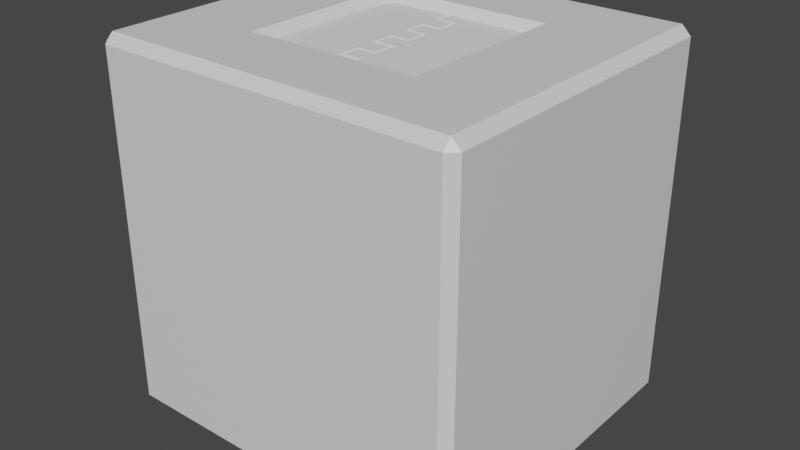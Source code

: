 # Source: Armored_Room.blend  (saved by Blender 2.82.7; exported with 4.5.12 LTS)
import bpy
from mathutils import Matrix  # noqa: F401  (used for matrix-valued properties, if any)

bpy.ops.wm.read_factory_settings(use_empty=True)
scene = bpy.context.scene
scene.name = 'Scene'

# ---- collections
col_collection = bpy.data.collections.new('Collection'); scene.collection.children.link(col_collection)

# ---- materials (node trees are filled in below, after node groups)
mat_outside = bpy.data.materials.new('Outside')
mat_outside.alpha_threshold = 0.0
mat_outside.use_transparent_shadow = False
mat_outside.line_color = (0.0, 0.0, 0.0, 1.0)
mat_inside = bpy.data.materials.new('Inside')
mat_inside.use_transparent_shadow = False

# ---- material node trees
mat_outside.use_nodes = True; mat_outside.node_tree.nodes.clear()
_N = mat_outside.node_tree.nodes; _L = mat_outside.node_tree.links
n0 = _N.new('ShaderNodeOutputMaterial'); n0.name = 'Material Output'; n0.location = (300, 300)
n1 = _N.new('ShaderNodeBsdfPrincipled'); n1.name = 'Principled BSDF'; n1.location = (10, 300)
n1.distribution = 'GGX'
n1.subsurface_method = 'BURLEY'
n1.inputs[2].default_value = 0.4
n1.inputs[3].default_value = 1.45
n1.inputs[27].default_value = (0.0, 0.0, 0.0, 1.0)
n1.inputs[28].default_value = 1.0
_L.new(n1.outputs[0], n0.inputs[0])
n0.is_active_output = True
mat_inside.use_nodes = True; mat_inside.node_tree.nodes.clear()
_N = mat_inside.node_tree.nodes; _L = mat_inside.node_tree.links
n0 = _N.new('ShaderNodeOutputMaterial'); n0.name = 'Material Output'; n0.location = (300, 300)
n1 = _N.new('ShaderNodeBsdfPrincipled'); n1.name = 'Principled BSDF'; n1.location = (10, 300)
n1.distribution = 'GGX'
n1.subsurface_method = 'BURLEY'
n1.inputs[3].default_value = 1.45
n1.inputs[27].default_value = (0.0, 0.0, 0.0, 1.0)
n1.inputs[28].default_value = 1.0
_L.new(n1.outputs[0], n0.inputs[0])
n0.is_active_output = True

# ---- world
world_world = bpy.data.worlds.new('World'); scene.world = world_world
world_world.use_nodes = True; world_world.node_tree.nodes.clear()
_N = world_world.node_tree.nodes; _L = world_world.node_tree.links
n0 = _N.new('ShaderNodeOutputWorld'); n0.name = 'World Output'; n0.location = (300, 300)
n1 = _N.new('ShaderNodeBackground'); n1.name = 'Background'; n1.location = (10, 300)
n1.inputs[0].default_value = (0.05088, 0.05088, 0.05088, 1.0)
_L.new(n1.outputs[0], n0.inputs[0])
n0.is_active_output = True
world_world.color = (0.05088, 0.05088, 0.05088)
world_world.use_sun_shadow = False
world_world.sun_shadow_jitter_overblur = 0.0

# ---- meshes
me_room = bpy.data.meshes.new('Room')
me_room.from_pydata([(1.769, 1.708, 1.026), (1.879, 1.608, 1.026), (1.769, 1.608, 1.136), (1.769, 1.608, -2.622), (1.879, 1.608, -2.512), (1.769, 1.708, -2.512), (1.879, -1.608, 1.026), (1.769, -1.708, 1.026), (1.613, -1.608, 1.136), (1.769, -1.467, 1.136), (1.879, -1.608, -2.512), (1.769, -1.608, -2.622), (1.769, -1.708, -2.512), (-1.769, 1.708, 1.026), (-1.613, 1.608, 1.136), (-1.769, 1.467, 1.136), (-1.879, 1.608, 1.026), (-1.879, 1.608, -2.512), (-1.769, 1.608, -2.622), (-1.769, 1.708, -2.512), (-1.879, -1.608, 1.026), (-1.769, -1.608, 1.136), (-1.769, -1.708, 1.026), (-1.769, -1.608, -2.622), (-1.879, -1.608, -2.512), (-1.769, -1.708, -2.512), (2.09, 2.0, 1.347), (2.09, 1.9, 1.457), (2.2, 1.9, 1.347), (2.09, 1.9, -2.943), (2.09, 2.0, -2.833), (2.2, 1.9, -2.833), (2.2, -1.9, 1.347), (2.09, -1.9, 1.457), (2.09, -2.0, 1.347), (2.2, -1.9, -2.833), (2.09, -2.0, -2.833), (2.09, -1.9, -2.943), (-2.09, 2.0, 1.347), (-2.2, 1.9, 1.347), (-2.09, 1.9, 1.457), (-2.2, 1.9, -2.833), (-2.09, 2.0, -2.833), (-2.09, 1.9, -2.943), (-2.2, -1.9, 1.347), (-2.09, -2.0, 1.347), (-2.09, -1.9, 1.457), (-2.09, -1.9, -2.943), (-2.09, -2.0, -2.833), (-2.2, -1.9, -2.833), (0.8384, -0.9384, 1.347), (1.038, -1.038, 1.457), (0.9384, -0.8384, 1.347), (0.9867, -1.038, 1.136), (0.8384, -0.9384, 1.246), (0.9384, -0.8384, 1.246), (1.038, -0.897, 1.136), (-0.8384, -0.9384, 1.347), (-0.9384, -0.8384, 1.347), (-1.038, -1.038, 1.457), (-0.8384, -0.9384, 1.246), (-1.038, -1.038, 1.136), (-0.9384, -0.8384, 1.246), (-0.9384, 0.8384, 1.347), (-0.8384, 0.9384, 1.347), (-1.038, 1.038, 1.457), (-1.038, 0.897, 1.136), (-0.9867, 1.038, 1.136), (-0.8384, 0.9384, 1.246), (-0.9384, 0.8384, 1.246), (0.8384, 0.9384, 1.347), (0.9384, 0.8384, 1.347), (1.038, 1.038, 1.457), (0.8384, 0.9384, 1.246), (1.038, 1.038, 1.136), (0.9384, 0.8384, 1.246)], [], [(18, 23, 11, 3), (15, 66, 61, 53, 8, 21), (42, 38, 26, 30), (12, 25, 22, 7), (2, 9, 56, 74, 67, 14), (4, 10, 6, 1), (72, 51, 59, 46, 33, 27), (49, 44, 39, 41), (60, 57, 50, 54), (36, 34, 45, 48), (27, 40, 46, 59, 65, 72), (31, 28, 32, 35), (73, 70, 64, 68), (55, 52, 71, 75), (43, 29, 37, 47), (24, 17, 16, 20), (69, 63, 58, 62), (0, 1, 2), (3, 4, 5), (6, 7, 8, 9), (10, 11, 12), (13, 14, 15, 16), (17, 18, 19), (20, 21, 22), (23, 24, 25), (26, 27, 28), (29, 30, 31), (32, 33, 34), (35, 36, 37), (38, 39, 40), (41, 42, 43), (44, 45, 46), (47, 48, 49), (50, 51, 52), (53, 54, 55, 56), (57, 58, 59), (60, 61, 62), (63, 64, 65), (66, 67, 68, 69), (70, 71, 72), (73, 74, 75), (17, 24, 23, 18), (5, 19, 18, 3), (0, 5, 4, 1), (24, 20, 22, 25), (6, 10, 12, 7), (16, 17, 19, 13), (7, 22, 21, 8), (1, 6, 9, 2), (25, 12, 11, 23), (20, 16, 15, 21), (13, 0, 2, 14), (10, 4, 3, 11), (43, 47, 49, 41), (29, 43, 42, 30), (28, 31, 30, 26), (48, 45, 44, 49), (34, 36, 35, 32), (38, 42, 41, 39), (33, 46, 45, 34), (27, 33, 32, 28), (47, 37, 36, 48), (46, 40, 39, 44), (40, 27, 26, 38), (37, 29, 31, 35), (50, 57, 59, 51), (60, 54, 53, 61), (61, 66, 69, 62), (65, 59, 58, 63), (72, 65, 64, 70), (73, 68, 67, 74), (51, 72, 71, 52), (55, 75, 74, 56), (70, 73, 75, 71), (63, 69, 68, 64), (62, 58, 57, 60), (52, 55, 54, 50), (56, 9, 8, 53), (66, 15, 14, 67), (19, 5, 0, 13)])
me_room.polygons.foreach_set('material_index', [1, 1, 0, 1, 1, 1, 0, 0, 0, 0, 0, 0, 0, 0, 0, 1, 0, 1, 1, 1, 1, 1, 1, 1, 1, 0, 0, 0, 0, 0, 0, 0, 0, 0, 1, 0, 1, 0, 1, 0, 1, 1, 1, 1, 1, 1, 1, 1, 1, 1, 1, 1, 1, 0, 0, 0, 0, 0, 0, 0, 0, 0, 0, 0, 0, 0, 1, 1, 0, 0, 1, 0, 1, 0, 0, 0, 0, 1, 1, 1])
_uv = me_room.uv_layers.new(name='UVMap')
_uv.uv.foreach_set('vector', [0.09797, 0.8655, 0.09797, 0.1345, 0.902, 0.1345, 0.902, 0.8655, 0.09797, 0.8333, 0.264, 0.7039, 0.264, 0.264, 0.7242, 0.264, 0.8667, 0.1345, 0.09797, 0.1345, 0.025, -0.1363, 0.025, 0.8137, 0.975, 0.8137, 0.975, -0.1363, 0.902, -0.06334, 0.09797, -0.06334, 0.09797, 0.7407, 0.902, 0.7407, 0.902, 0.8655, 0.902, 0.1667, 0.736, 0.2961, 0.736, 0.736, 0.2758, 0.736, 0.1333, 0.8655, 0.8655, -0.06334, 0.1345, -0.06334, 0.1345, 0.7407, 0.8655, 0.7407, 0.736, 0.736, 0.736, 0.264, 0.264, 0.264, 0.025, 0.06818, 0.975, 0.06818, 0.975, 0.9318, 0.06818, -0.1363, 0.06818, 0.8137, 0.9318, 0.8137, 0.9318, -0.1363, 0.3095, 0.7907, 0.3095, 0.8137, 0.6905, 0.8137, 0.6905, 0.7907, 0.975, -0.1363, 0.975, 0.8137, 0.025, 0.8137, 0.025, -0.1363, 0.975, 0.9318, 0.025, 0.9318, 0.025, 0.06818, 0.264, 0.264, 0.264, 0.736, 0.736, 0.736, 0.9318, -0.1363, 0.9318, 0.8137, 0.06818, 0.8137, 0.06818, -0.1363, 0.6905, 0.7907, 0.6905, 0.8137, 0.3095, 0.8137, 0.3095, 0.7907, 0.3095, 0.7907, 0.3095, 0.8137, 0.6905, 0.8137, 0.6905, 0.7907, 0.025, 0.9318, 0.975, 0.9318, 0.975, 0.06818, 0.025, 0.06818, 0.1345, -0.06334, 0.8655, -0.06334, 0.8655, 0.7407, 0.1345, 0.7407, 0.6905, 0.7907, 0.6905, 0.8137, 0.3095, 0.8137, 0.3095, 0.7907, 0.902, 0.7407, 0.927, 0.7407, 0.902, 0.7657, 0.902, -0.08834, 0.927, -0.06334, 0.902, -0.06334, 0.927, 0.1345, 0.902, 0.1118, 0.8667, 0.1345, 0.902, 0.1667, 0.927, -0.06334, 0.902, -0.08834, 0.902, -0.06334, 0.09797, 0.8882, 0.1333, 0.8655, 0.09797, 0.8333, 0.07297, 0.8655, 0.07297, -0.06334, 0.09797, -0.08834, 0.09797, -0.06334, 0.07297, 0.7407, 0.09797, 0.7657, 0.09797, 0.7407, 0.09797, -0.08834, 0.07297, -0.06334, 0.09797, -0.06334, 0.975, 0.8137, 0.975, 0.8387, 1.0, 0.8137, 0.975, -0.1613, 0.975, -0.1363, 1.0, -0.1363, 1.0, 0.8137, 0.975, 0.8387, 0.975, 0.8137, 1.0, -0.1363, 0.975, -0.1363, 0.975, -0.1613, 0.025, 0.8137, 0.0, 0.8137, 0.025, 0.8387, 0.0, -0.1363, 0.025, -0.1363, 0.025, -0.1613, 0.0, 0.8137, 0.025, 0.8137, 0.025, 0.8387, 0.025, -0.1613, 0.025, -0.1363, 0.0, -0.1363, 0.6905, 0.2867, 0.736, 0.264, 0.7133, 0.3095, 0.7242, 0.264, 0.6905, 0.2867, 0.7133, 0.3095, 0.736, 0.2961, 0.3095, 0.2867, 0.2867, 0.3095, 0.264, 0.264, 0.3095, 0.2867, 0.264, 0.264, 0.2867, 0.3095, 0.2867, 0.6905, 0.3095, 0.7133, 0.264, 0.736, 0.264, 0.7039, 0.2758, 0.736, 0.3095, 0.7133, 0.2867, 0.6905, 0.6905, 0.7133, 0.7133, 0.6905, 0.736, 0.736, 0.6905, 0.7133, 0.736, 0.736, 0.7133, 0.6905, 0.07297, 0.8655, 0.07297, 0.1345, 0.09797, 0.1345, 0.09797, 0.8655, 0.902, -0.06334, 0.09797, -0.06334, 0.09797, -0.08834, 0.902, -0.08834, 0.902, 0.7407, 0.902, -0.06334, 0.927, -0.06334, 0.927, 0.7407, 0.07297, -0.06334, 0.07297, 0.7407, 0.09797, 0.7407, 0.09797, -0.06334, 0.927, 0.7407, 0.927, -0.06334, 0.902, -0.06334, 0.902, 0.7407, 0.07297, 0.7407, 0.07297, -0.06334, 0.09797, -0.06334, 0.09797, 0.7407, 0.902, 0.7407, 0.09797, 0.7407, 0.09797, 0.7657, 0.8667, 0.7657, 0.8655, 0.7407, 0.1345, 0.7407, 0.1667, 0.7657, 0.8655, 0.7657, 0.09797, -0.06334, 0.902, -0.06334, 0.902, -0.08834, 0.09797, -0.08834, 0.1345, 0.7407, 0.8655, 0.7407, 0.8333, 0.7657, 0.1345, 0.7657, 0.09797, 0.7407, 0.902, 0.7407, 0.902, 0.7657, 0.1333, 0.7657, 0.927, 0.1345, 0.927, 0.8655, 0.902, 0.8655, 0.902, 0.1345, 0.025, 0.9318, 0.025, 0.06818, 0.0, 0.06818, 0.0, 0.9318, 0.975, -0.1613, 0.025, -0.1613, 0.025, -0.1363, 0.975, -0.1363, 1.0, 0.8137, 1.0, -0.1363, 0.975, -0.1363, 0.975, 0.8137, 0.025, -0.1363, 0.025, 0.8137, 0.0, 0.8137, 0.0, -0.1363, 0.975, 0.8137, 0.975, -0.1363, 1.0, -0.1363, 1.0, 0.8137, 0.025, 0.8137, 0.025, -0.1363, 0.0, -0.1363, 0.0, 0.8137, 0.975, 0.8387, 0.025, 0.8387, 0.025, 0.8137, 0.975, 0.8137, 0.975, 0.9318, 0.975, 0.06818, 1.0, 0.06818, 1.0, 0.9318, 0.025, -0.1613, 0.975, -0.1613, 0.975, -0.1363, 0.025, -0.1363, 0.025, 0.06818, 0.025, 0.9318, 0.0, 0.9318, 0.0, 0.06818, 0.025, 0.8387, 0.975, 0.8387, 0.975, 0.8137, 0.025, 0.8137, 0.975, 0.06818, 0.975, 0.9318, 1.0, 0.9318, 1.0, 0.06818, 0.6905, 0.8137, 0.3095, 0.8137, 0.264, 0.8387, 0.736, 0.8387, 0.3095, 0.7907, 0.6905, 0.7907, 0.7242, 0.7657, 0.264, 0.7657, 0.264, 0.7657, 0.7039, 0.7657, 0.6905, 0.7907, 0.3095, 0.7907, 0.736, 0.8387, 0.264, 0.8387, 0.3095, 0.8137, 0.6905, 0.8137, 0.736, 0.8387, 0.264, 0.8387, 0.3095, 0.8137, 0.6905, 0.8137, 0.6905, 0.7907, 0.3095, 0.7907, 0.2758, 0.7657, 0.736, 0.7657, 0.264, 0.8387, 0.736, 0.8387, 0.6905, 0.8137, 0.3095, 0.8137, 0.3095, 0.7907, 0.6905, 0.7907, 0.736, 0.7657, 0.2961, 0.7657, 0.6905, 0.8137, 0.6905, 0.7907, 0.7133, 0.7907, 0.7133, 0.8137, 0.2867, 0.8137, 0.2867, 0.7907, 0.3095, 0.7907, 0.3095, 0.8137, 0.2867, 0.7907, 0.2867, 0.8137, 0.3095, 0.8137, 0.3095, 0.7907, 0.7133, 0.8137, 0.7133, 0.7907, 0.6905, 0.7907, 0.6905, 0.8137, 0.736, 0.2961, 0.902, 0.1667, 0.8667, 0.1345, 0.7242, 0.264, 0.264, 0.7039, 0.09797, 0.8333, 0.1333, 0.8655, 0.2758, 0.736, 0.09797, -0.06334, 0.902, -0.06334, 0.902, 0.7407, 0.09797, 0.7407])
me_room.materials.append(mat_outside)
me_room.materials.append(mat_inside)
me_room.use_remesh_preserve_volume = False
me_room.use_remesh_preserve_attributes = False
me_room.use_mirror_vertex_groups = False
me_room.update()
me_door_left = bpy.data.meshes.new('Door Left')
me_door_left.from_pydata([(-0.8063, -0.9314, -0.055), (-0.8063, -0.9314, 0.055), (-0.8063, 1.069, -0.055), (-0.8063, 1.069, 0.055), (-0.8063, 0.06864, -0.055), (-0.8063, 0.06864, 0.055), (-0.8063, -0.4314, -0.055), (-0.8063, -0.4314, 0.055), (-0.8063, 0.5686, 0.055), (-0.8063, 0.5686, -0.055), (-0.8063, -0.1814, 0.055), (-0.8063, -0.1814, -0.055), (-0.8063, 0.3186, -0.055), (-0.8063, 0.3186, 0.055), (-0.8063, 0.8186, 0.055), (-0.8063, 0.8186, -0.055), (-0.8063, -0.6814, -0.055), (-0.8063, -0.6814, 0.055), (0.1177, -0.9114, -0.055), (0.1177, -0.9314, -0.033), (0.08659, -0.9314, -0.055), (0.1177, -0.9314, 0.033), (0.1177, -0.9114, 0.055), (0.08659, -0.9314, 0.055), (0.1177, 1.049, -0.033), (0.09571, 1.069, -0.055), (0.1177, 1.049, 0.033), (0.09571, 1.069, 0.055), (0.09571, 0.08864, -0.055), (0.1177, 0.06864, -0.033), (0.1177, 0.06864, 0.033), (0.09571, 0.08864, 0.055), (0.1177, -0.4314, 0.033), (0.09571, -0.4114, 0.055), (0.09571, -0.4114, -0.055), (0.1177, -0.4314, -0.033), (0.09571, 0.5886, -0.055), (0.1177, 0.5686, -0.033), (0.1177, 0.5686, 0.033), (0.09571, 0.5886, 0.055), (0.1177, -0.1814, -0.033), (0.09571, -0.2014, -0.055), (0.09571, -0.2014, 0.055), (0.1177, -0.1814, 0.033), (0.09571, 0.2986, 0.055), (0.1177, 0.3186, 0.033), (0.1177, 0.3186, -0.033), (0.09571, 0.2986, -0.055), (0.1177, 0.8186, -0.033), (0.09571, 0.7986, -0.055), (0.09571, 0.7986, 0.055), (0.1177, 0.8186, 0.033), (0.09571, -0.7014, 0.055), (0.1177, -0.6814, 0.033), (0.1177, -0.6814, -0.033), (0.09571, -0.7014, -0.055), (0.3157, -0.7014, 0.055), (0.3377, -0.6814, 0.033), (0.3157, -0.9114, 0.055), (0.3377, -0.9314, 0.033), (0.3157, -0.9114, -0.055), (0.3377, -0.9314, -0.033), (0.3157, 0.2986, 0.055), (0.3377, 0.3186, 0.033), (0.3157, 0.08864, 0.055), (0.3377, 0.06864, 0.033), (0.3157, 0.08864, -0.055), (0.3377, 0.06864, -0.033), (0.3157, -0.2014, 0.055), (0.3377, -0.1814, 0.033), (0.3157, -0.4114, 0.055), (0.3377, -0.4314, 0.033), (0.3157, -0.4114, -0.055), (0.3377, -0.4314, -0.033), (0.3157, 0.7986, 0.055), (0.3377, 0.8186, 0.033), (0.3157, 0.5886, 0.055), (0.3377, 0.5686, 0.033), (0.3157, 0.5886, -0.055), (0.3377, 0.5686, -0.033), (0.3157, -0.2014, -0.055), (0.3377, -0.1814, -0.033), (0.3157, 0.2986, -0.055), (0.3377, 0.3186, -0.033), (0.3157, 0.7986, -0.055), (0.3377, 0.8186, -0.033), (0.3157, -0.7014, -0.055), (0.3377, -0.6814, -0.033)], [], [(15, 14, 3, 2), (24, 26, 51, 48), (50, 14, 8, 39), (16, 55, 18, 20, 0), (18, 55, 86, 60), (2, 25, 49, 15), (31, 5, 10, 42), (29, 30, 43, 40), (20, 19, 21, 23, 1, 0), (11, 10, 5, 4), (16, 17, 7, 6), (33, 7, 17, 52), (34, 41, 80, 72), (40, 43, 69, 81), (38, 37, 79, 77), (36, 49, 84, 78), (39, 8, 13, 44), (12, 13, 8, 9), (28, 47, 82, 66), (12, 47, 28, 4), (42, 33, 70, 68), (6, 7, 10, 11), (4, 5, 13, 12), (15, 49, 36, 9), (37, 38, 45, 46), (50, 39, 76, 74), (4, 28, 41, 11), (2, 3, 27, 25), (27, 3, 14, 50), (9, 8, 14, 15), (0, 1, 17, 16), (32, 35, 73, 71), (11, 41, 34, 6), (6, 34, 55, 16), (83, 63, 65, 67), (81, 69, 71, 73), (85, 75, 77, 79), (30, 29, 67, 65), (46, 45, 63, 83), (44, 31, 64, 62), (52, 22, 58, 56), (48, 51, 75, 85), (35, 32, 53, 54), (54, 53, 57, 87), (42, 10, 7, 33), (9, 36, 47, 12), (44, 13, 5, 31), (87, 57, 59, 61), (52, 17, 1, 23, 22), (18, 19, 20), (21, 22, 23), (26, 24, 25, 27), (49, 25, 24, 48), (41, 28, 29, 40), (55, 34, 35, 54), (47, 36, 37, 46), (31, 42, 43, 30), (39, 44, 45, 38), (27, 50, 51, 26), (33, 52, 53, 32), (56, 58, 59, 57), (62, 64, 65, 63), (68, 70, 71, 69), (74, 76, 77, 75), (72, 80, 81, 73), (66, 82, 83, 67), (78, 84, 85, 79), (60, 86, 87, 61), (48, 85, 84, 49), (79, 37, 36, 78), (38, 77, 76, 39), (75, 51, 50, 74), (18, 60, 61, 19), (58, 22, 21, 59), (46, 83, 82, 47), (67, 29, 28, 66), (42, 68, 69, 43), (80, 41, 40, 81), (64, 31, 30, 65), (54, 87, 86, 55), (44, 62, 63, 45), (34, 72, 73, 35), (70, 33, 32, 71), (52, 56, 57, 53), (21, 19, 61, 59)])
_uv = me_door_left.uv_layers.new(name='UVMap')
_uv.uv.foreach_set('vector', [0.9049, 0.4725, 0.9049, 0.5275, 1.03, 0.5275, 1.03, 0.4725, 1.02, 0.4835, 1.02, 0.5165, 0.9049, 0.5165, 0.9049, 0.4835, 0.5475, 0.8949, 0.09649, 0.9049, 0.09649, 0.7799, 0.5475, 0.7899, 0.09649, 0.1549, 0.5475, 0.1449, 0.5585, 0.03992, 0.5429, 0.02992, 0.09649, 0.02992, 0.5585, 0.03992, 0.5475, 0.1449, 0.6575, 0.1449, 0.6575, 0.03992, 0.09649, 1.03, 0.5475, 1.03, 0.5475, 0.8949, 0.09649, 0.9049, 0.5475, 0.5399, 0.09649, 0.5299, 0.09649, 0.4049, 0.5475, 0.3949, 0.5299, 0.4835, 0.5299, 0.5165, 0.4049, 0.5165, 0.4049, 0.4835, 0.5429, 0.4725, 0.5585, 0.4835, 0.5585, 0.5165, 0.5429, 0.5275, 0.09649, 0.5275, 0.09649, 0.4725, 0.4049, 0.4725, 0.4049, 0.5275, 0.5299, 0.5275, 0.5299, 0.4725, 0.1549, 0.4725, 0.1549, 0.5275, 0.2799, 0.5275, 0.2799, 0.4725, 0.5475, 0.2899, 0.09649, 0.2799, 0.09649, 0.1549, 0.5475, 0.1449, 0.5475, 0.2899, 0.5475, 0.3949, 0.6575, 0.3949, 0.6575, 0.2899, 0.5585, 0.4835, 0.5585, 0.5165, 0.6685, 0.5165, 0.6685, 0.4835, 0.5585, 0.5165, 0.5585, 0.4835, 0.6685, 0.4835, 0.6685, 0.5165, 0.5475, 0.7899, 0.5475, 0.8949, 0.6575, 0.8949, 0.6575, 0.7899, 0.5475, 0.7899, 0.09649, 0.7799, 0.09649, 0.6549, 0.5475, 0.6449, 0.6549, 0.4725, 0.6549, 0.5275, 0.7799, 0.5275, 0.7799, 0.4725, 0.5475, 0.5399, 0.5475, 0.6449, 0.6575, 0.6449, 0.6575, 0.5399, 0.09649, 0.6549, 0.5475, 0.6449, 0.5475, 0.5399, 0.09649, 0.5299, 0.5475, 0.3949, 0.5475, 0.2899, 0.6575, 0.2899, 0.6575, 0.3949, 0.2799, 0.4725, 0.2799, 0.5275, 0.4049, 0.5275, 0.4049, 0.4725, 0.5299, 0.4725, 0.5299, 0.5275, 0.6549, 0.5275, 0.6549, 0.4725, 0.09649, 0.9049, 0.5475, 0.8949, 0.5475, 0.7899, 0.09649, 0.7799, 0.7799, 0.4835, 0.7799, 0.5165, 0.6549, 0.5165, 0.6549, 0.4835, 0.5475, 0.8949, 0.5475, 0.7899, 0.6575, 0.7899, 0.6575, 0.8949, 0.09649, 0.5299, 0.5475, 0.5399, 0.5475, 0.3949, 0.09649, 0.4049, 0.09649, 0.4725, 0.09649, 0.5275, 0.5475, 0.5275, 0.5475, 0.4725, 0.5475, 1.03, 0.09649, 1.03, 0.09649, 0.9049, 0.5475, 0.8949, 0.7799, 0.4725, 0.7799, 0.5275, 0.9049, 0.5275, 0.9049, 0.4725, 0.02992, 0.4725, 0.02992, 0.5275, 0.1549, 0.5275, 0.1549, 0.4725, 0.5585, 0.5165, 0.5585, 0.4835, 0.6685, 0.4835, 0.6685, 0.5165, 0.09649, 0.4049, 0.5475, 0.3949, 0.5475, 0.2899, 0.09649, 0.2799, 0.09649, 0.2799, 0.5475, 0.2899, 0.5475, 0.1449, 0.09649, 0.1549, 0.6549, 0.4835, 0.6549, 0.5165, 0.5299, 0.5165, 0.5299, 0.4835, 0.4049, 0.4835, 0.4049, 0.5165, 0.2799, 0.5165, 0.2799, 0.4835, 0.9049, 0.4835, 0.9049, 0.5165, 0.7799, 0.5165, 0.7799, 0.4835, 0.5585, 0.5165, 0.5585, 0.4835, 0.6685, 0.4835, 0.6685, 0.5165, 0.5585, 0.4835, 0.5585, 0.5165, 0.6685, 0.5165, 0.6685, 0.4835, 0.5475, 0.6449, 0.5475, 0.5399, 0.6575, 0.5399, 0.6575, 0.6449, 0.5475, 0.1449, 0.5585, 0.03992, 0.6575, 0.03992, 0.6575, 0.1449, 0.5585, 0.4835, 0.5585, 0.5165, 0.6685, 0.5165, 0.6685, 0.4835, 0.2799, 0.4835, 0.2799, 0.5165, 0.1549, 0.5165, 0.1549, 0.4835, 0.5585, 0.4835, 0.5585, 0.5165, 0.6685, 0.5165, 0.6685, 0.4835, 0.5475, 0.3949, 0.09649, 0.4049, 0.09649, 0.2799, 0.5475, 0.2899, 0.09649, 0.7799, 0.5475, 0.7899, 0.5475, 0.6449, 0.09649, 0.6549, 0.5475, 0.6449, 0.09649, 0.6549, 0.09649, 0.5299, 0.5475, 0.5399, 0.1549, 0.4835, 0.1549, 0.5165, 0.02992, 0.5165, 0.02992, 0.4835, 0.5475, 0.1449, 0.09649, 0.1549, 0.09649, 0.02992, 0.5429, 0.02992, 0.5585, 0.03992, 0.5585, 0.4725, 0.5585, 0.4835, 0.5429, 0.4725, 0.5585, 0.5165, 0.5585, 0.5275, 0.5429, 0.5275, 0.5585, 0.5165, 0.5585, 0.4835, 0.5475, 0.4725, 0.5475, 0.5275, 0.8949, 0.4725, 1.03, 0.4725, 1.02, 0.4835, 0.9049, 0.4835, 0.3949, 0.4725, 0.5399, 0.4725, 0.5299, 0.4835, 0.4049, 0.4835, 0.1449, 0.4725, 0.2899, 0.4725, 0.2799, 0.4835, 0.1549, 0.4835, 0.6449, 0.4725, 0.7899, 0.4725, 0.7799, 0.4835, 0.6549, 0.4835, 0.5399, 0.5275, 0.3949, 0.5275, 0.4049, 0.5165, 0.5299, 0.5165, 0.7899, 0.5275, 0.6449, 0.5275, 0.6549, 0.5165, 0.7799, 0.5165, 1.03, 0.5275, 0.8949, 0.5275, 0.9049, 0.5165, 1.02, 0.5165, 0.2899, 0.5275, 0.1449, 0.5275, 0.1549, 0.5165, 0.2799, 0.5165, 0.1449, 0.5275, 0.03992, 0.5275, 0.02992, 0.5165, 0.1549, 0.5165, 0.6449, 0.5275, 0.5399, 0.5275, 0.5299, 0.5165, 0.6549, 0.5165, 0.3949, 0.5275, 0.2899, 0.5275, 0.2799, 0.5165, 0.4049, 0.5165, 0.8949, 0.5275, 0.7899, 0.5275, 0.7799, 0.5165, 0.9049, 0.5165, 0.2899, 0.4725, 0.3949, 0.4725, 0.4049, 0.4835, 0.2799, 0.4835, 0.5399, 0.4725, 0.6449, 0.4725, 0.6549, 0.4835, 0.5299, 0.4835, 0.7899, 0.4725, 0.8949, 0.4725, 0.9049, 0.4835, 0.7799, 0.4835, 0.03992, 0.4725, 0.1449, 0.4725, 0.1549, 0.4835, 0.02992, 0.4835, 0.5585, 0.4835, 0.6685, 0.4835, 0.6575, 0.4725, 0.5475, 0.4725, 0.6685, 0.4835, 0.5585, 0.4835, 0.5475, 0.4725, 0.6575, 0.4725, 0.5585, 0.5165, 0.6685, 0.5165, 0.6575, 0.5275, 0.5475, 0.5275, 0.6685, 0.5165, 0.5585, 0.5165, 0.5475, 0.5275, 0.6575, 0.5275, 0.5585, 0.4725, 0.6575, 0.4725, 0.6685, 0.4835, 0.5585, 0.4835, 0.6575, 0.5275, 0.5585, 0.5275, 0.5585, 0.5165, 0.6685, 0.5165, 0.5585, 0.4835, 0.6685, 0.4835, 0.6575, 0.4725, 0.5475, 0.4725, 0.6685, 0.4835, 0.5585, 0.4835, 0.5475, 0.4725, 0.6575, 0.4725, 0.5475, 0.5275, 0.6575, 0.5275, 0.6685, 0.5165, 0.5585, 0.5165, 0.6575, 0.4725, 0.5475, 0.4725, 0.5585, 0.4835, 0.6685, 0.4835, 0.6575, 0.5275, 0.5475, 0.5275, 0.5585, 0.5165, 0.6685, 0.5165, 0.5585, 0.4835, 0.6685, 0.4835, 0.6575, 0.4725, 0.5475, 0.4725, 0.5475, 0.5275, 0.6575, 0.5275, 0.6685, 0.5165, 0.5585, 0.5165, 0.5475, 0.4725, 0.6575, 0.4725, 0.6685, 0.4835, 0.5585, 0.4835, 0.6575, 0.5275, 0.5475, 0.5275, 0.5585, 0.5165, 0.6685, 0.5165, 0.5475, 0.5275, 0.6575, 0.5275, 0.6685, 0.5165, 0.5585, 0.5165, 0.5585, 0.5165, 0.5585, 0.4835, 0.6685, 0.4835, 0.6685, 0.5165])
me_door_left.use_remesh_fix_poles = True
me_door_left.use_remesh_preserve_attributes = False
me_door_left.use_mirror_vertex_groups = False
me_door_left.update()
me_door_right = bpy.data.meshes.new('Door Right')
me_door_right.from_pydata([(-0.8063, -0.9314, -0.055), (-0.8063, -0.9314, 0.055), (-0.8063, 1.069, -0.055), (-0.8063, 1.069, 0.055), (-0.8063, 0.06864, -0.055), (-0.8063, 0.06864, 0.055), (-0.8063, -0.4314, -0.055), (-0.8063, -0.4314, 0.055), (-0.8063, 0.5686, 0.055), (-0.8063, 0.5686, -0.055), (-0.8063, -0.1814, 0.055), (-0.8063, -0.1814, -0.055), (-0.8063, 0.3186, -0.055), (-0.8063, 0.3186, 0.055), (-0.8063, 0.8186, 0.055), (-0.8063, 0.8186, -0.055), (-0.8063, -0.6814, -0.055), (-0.8063, -0.6814, 0.055), (0.1177, -0.9114, -0.055), (0.1177, -0.9314, -0.033), (0.08659, -0.9314, -0.055), (0.1177, -0.9314, 0.033), (0.1177, -0.9114, 0.055), (0.08659, -0.9314, 0.055), (0.1177, 1.049, -0.033), (0.09571, 1.069, -0.055), (0.1177, 1.049, 0.033), (0.09571, 1.069, 0.055), (0.09571, 0.08864, -0.055), (0.1177, 0.06864, -0.033), (0.1177, 0.06864, 0.033), (0.09571, 0.08864, 0.055), (0.1177, -0.4314, 0.033), (0.09571, -0.4114, 0.055), (0.09571, -0.4114, -0.055), (0.1177, -0.4314, -0.033), (0.09571, 0.5886, -0.055), (0.1177, 0.5686, -0.033), (0.1177, 0.5686, 0.033), (0.09571, 0.5886, 0.055), (0.1177, -0.1814, -0.033), (0.09571, -0.2014, -0.055), (0.09571, -0.2014, 0.055), (0.1177, -0.1814, 0.033), (0.09571, 0.2986, 0.055), (0.1177, 0.3186, 0.033), (0.1177, 0.3186, -0.033), (0.09571, 0.2986, -0.055), (0.1177, 0.8186, -0.033), (0.09571, 0.7986, -0.055), (0.09571, 0.7986, 0.055), (0.1177, 0.8186, 0.033), (0.09571, -0.7014, 0.055), (0.1177, -0.6814, 0.033), (0.1177, -0.6814, -0.033), (0.09571, -0.7014, -0.055), (0.3157, -0.7014, 0.055), (0.3377, -0.6814, 0.033), (0.3157, -0.9114, 0.055), (0.3377, -0.9314, 0.033), (0.3157, -0.9114, -0.055), (0.3377, -0.9314, -0.033), (0.3157, 0.2986, 0.055), (0.3377, 0.3186, 0.033), (0.3157, 0.08864, 0.055), (0.3377, 0.06864, 0.033), (0.3157, 0.08864, -0.055), (0.3377, 0.06864, -0.033), (0.3157, -0.2014, 0.055), (0.3377, -0.1814, 0.033), (0.3157, -0.4114, 0.055), (0.3377, -0.4314, 0.033), (0.3157, -0.4114, -0.055), (0.3377, -0.4314, -0.033), (0.3157, 0.7986, 0.055), (0.3377, 0.8186, 0.033), (0.3157, 0.5886, 0.055), (0.3377, 0.5686, 0.033), (0.3157, 0.5886, -0.055), (0.3377, 0.5686, -0.033), (0.3157, -0.2014, -0.055), (0.3377, -0.1814, -0.033), (0.3157, 0.2986, -0.055), (0.3377, 0.3186, -0.033), (0.3157, 0.7986, -0.055), (0.3377, 0.8186, -0.033), (0.3157, -0.7014, -0.055), (0.3377, -0.6814, -0.033)], [], [(15, 14, 3, 2), (24, 26, 51, 48), (50, 14, 8, 39), (16, 55, 18, 20, 0), (18, 55, 86, 60), (2, 25, 49, 15), (31, 5, 10, 42), (29, 30, 43, 40), (20, 19, 21, 23, 1, 0), (11, 10, 5, 4), (16, 17, 7, 6), (33, 7, 17, 52), (34, 41, 80, 72), (40, 43, 69, 81), (38, 37, 79, 77), (36, 49, 84, 78), (39, 8, 13, 44), (12, 13, 8, 9), (28, 47, 82, 66), (12, 47, 28, 4), (42, 33, 70, 68), (6, 7, 10, 11), (4, 5, 13, 12), (15, 49, 36, 9), (37, 38, 45, 46), (50, 39, 76, 74), (4, 28, 41, 11), (2, 3, 27, 25), (27, 3, 14, 50), (9, 8, 14, 15), (0, 1, 17, 16), (32, 35, 73, 71), (11, 41, 34, 6), (6, 34, 55, 16), (83, 63, 65, 67), (81, 69, 71, 73), (85, 75, 77, 79), (30, 29, 67, 65), (46, 45, 63, 83), (44, 31, 64, 62), (52, 22, 58, 56), (48, 51, 75, 85), (35, 32, 53, 54), (54, 53, 57, 87), (42, 10, 7, 33), (9, 36, 47, 12), (44, 13, 5, 31), (87, 57, 59, 61), (52, 17, 1, 23, 22), (18, 19, 20), (21, 22, 23), (26, 24, 25, 27), (49, 25, 24, 48), (41, 28, 29, 40), (55, 34, 35, 54), (47, 36, 37, 46), (31, 42, 43, 30), (39, 44, 45, 38), (27, 50, 51, 26), (33, 52, 53, 32), (56, 58, 59, 57), (62, 64, 65, 63), (68, 70, 71, 69), (74, 76, 77, 75), (72, 80, 81, 73), (66, 82, 83, 67), (78, 84, 85, 79), (60, 86, 87, 61), (48, 85, 84, 49), (79, 37, 36, 78), (38, 77, 76, 39), (75, 51, 50, 74), (18, 60, 61, 19), (58, 22, 21, 59), (46, 83, 82, 47), (67, 29, 28, 66), (42, 68, 69, 43), (80, 41, 40, 81), (64, 31, 30, 65), (54, 87, 86, 55), (44, 62, 63, 45), (34, 72, 73, 35), (70, 33, 32, 71), (52, 56, 57, 53), (21, 19, 61, 59)])
_uv = me_door_right.uv_layers.new(name='UVMap')
_uv.uv.foreach_set('vector', [0.9049, 0.4725, 0.9049, 0.5275, 1.03, 0.5275, 1.03, 0.4725, 1.02, 0.4835, 1.02, 0.5165, 0.9049, 0.5165, 0.9049, 0.4835, 0.5475, 0.8949, 0.09649, 0.9049, 0.09649, 0.7799, 0.5475, 0.7899, 0.09649, 0.1549, 0.5475, 0.1449, 0.5585, 0.03992, 0.5429, 0.02992, 0.09649, 0.02992, 0.5585, 0.03992, 0.5475, 0.1449, 0.6575, 0.1449, 0.6575, 0.03992, 0.09649, 1.03, 0.5475, 1.03, 0.5475, 0.8949, 0.09649, 0.9049, 0.5475, 0.5399, 0.09649, 0.5299, 0.09649, 0.4049, 0.5475, 0.3949, 0.5299, 0.4835, 0.5299, 0.5165, 0.4049, 0.5165, 0.4049, 0.4835, 0.5429, 0.4725, 0.5585, 0.4835, 0.5585, 0.5165, 0.5429, 0.5275, 0.09649, 0.5275, 0.09649, 0.4725, 0.4049, 0.4725, 0.4049, 0.5275, 0.5299, 0.5275, 0.5299, 0.4725, 0.1549, 0.4725, 0.1549, 0.5275, 0.2799, 0.5275, 0.2799, 0.4725, 0.5475, 0.2899, 0.09649, 0.2799, 0.09649, 0.1549, 0.5475, 0.1449, 0.5475, 0.2899, 0.5475, 0.3949, 0.6575, 0.3949, 0.6575, 0.2899, 0.5585, 0.4835, 0.5585, 0.5165, 0.6685, 0.5165, 0.6685, 0.4835, 0.5585, 0.5165, 0.5585, 0.4835, 0.6685, 0.4835, 0.6685, 0.5165, 0.5475, 0.7899, 0.5475, 0.8949, 0.6575, 0.8949, 0.6575, 0.7899, 0.5475, 0.7899, 0.09649, 0.7799, 0.09649, 0.6549, 0.5475, 0.6449, 0.6549, 0.4725, 0.6549, 0.5275, 0.7799, 0.5275, 0.7799, 0.4725, 0.5475, 0.5399, 0.5475, 0.6449, 0.6575, 0.6449, 0.6575, 0.5399, 0.09649, 0.6549, 0.5475, 0.6449, 0.5475, 0.5399, 0.09649, 0.5299, 0.5475, 0.3949, 0.5475, 0.2899, 0.6575, 0.2899, 0.6575, 0.3949, 0.2799, 0.4725, 0.2799, 0.5275, 0.4049, 0.5275, 0.4049, 0.4725, 0.5299, 0.4725, 0.5299, 0.5275, 0.6549, 0.5275, 0.6549, 0.4725, 0.09649, 0.9049, 0.5475, 0.8949, 0.5475, 0.7899, 0.09649, 0.7799, 0.7799, 0.4835, 0.7799, 0.5165, 0.6549, 0.5165, 0.6549, 0.4835, 0.5475, 0.8949, 0.5475, 0.7899, 0.6575, 0.7899, 0.6575, 0.8949, 0.09649, 0.5299, 0.5475, 0.5399, 0.5475, 0.3949, 0.09649, 0.4049, 0.09649, 0.4725, 0.09649, 0.5275, 0.5475, 0.5275, 0.5475, 0.4725, 0.5475, 1.03, 0.09649, 1.03, 0.09649, 0.9049, 0.5475, 0.8949, 0.7799, 0.4725, 0.7799, 0.5275, 0.9049, 0.5275, 0.9049, 0.4725, 0.02992, 0.4725, 0.02992, 0.5275, 0.1549, 0.5275, 0.1549, 0.4725, 0.5585, 0.5165, 0.5585, 0.4835, 0.6685, 0.4835, 0.6685, 0.5165, 0.09649, 0.4049, 0.5475, 0.3949, 0.5475, 0.2899, 0.09649, 0.2799, 0.09649, 0.2799, 0.5475, 0.2899, 0.5475, 0.1449, 0.09649, 0.1549, 0.6549, 0.4835, 0.6549, 0.5165, 0.5299, 0.5165, 0.5299, 0.4835, 0.4049, 0.4835, 0.4049, 0.5165, 0.2799, 0.5165, 0.2799, 0.4835, 0.9049, 0.4835, 0.9049, 0.5165, 0.7799, 0.5165, 0.7799, 0.4835, 0.5585, 0.5165, 0.5585, 0.4835, 0.6685, 0.4835, 0.6685, 0.5165, 0.5585, 0.4835, 0.5585, 0.5165, 0.6685, 0.5165, 0.6685, 0.4835, 0.5475, 0.6449, 0.5475, 0.5399, 0.6575, 0.5399, 0.6575, 0.6449, 0.5475, 0.1449, 0.5585, 0.03992, 0.6575, 0.03992, 0.6575, 0.1449, 0.5585, 0.4835, 0.5585, 0.5165, 0.6685, 0.5165, 0.6685, 0.4835, 0.2799, 0.4835, 0.2799, 0.5165, 0.1549, 0.5165, 0.1549, 0.4835, 0.5585, 0.4835, 0.5585, 0.5165, 0.6685, 0.5165, 0.6685, 0.4835, 0.5475, 0.3949, 0.09649, 0.4049, 0.09649, 0.2799, 0.5475, 0.2899, 0.09649, 0.7799, 0.5475, 0.7899, 0.5475, 0.6449, 0.09649, 0.6549, 0.5475, 0.6449, 0.09649, 0.6549, 0.09649, 0.5299, 0.5475, 0.5399, 0.1549, 0.4835, 0.1549, 0.5165, 0.02992, 0.5165, 0.02992, 0.4835, 0.5475, 0.1449, 0.09649, 0.1549, 0.09649, 0.02992, 0.5429, 0.02992, 0.5585, 0.03992, 0.5585, 0.4725, 0.5585, 0.4835, 0.5429, 0.4725, 0.5585, 0.5165, 0.5585, 0.5275, 0.5429, 0.5275, 0.5585, 0.5165, 0.5585, 0.4835, 0.5475, 0.4725, 0.5475, 0.5275, 0.8949, 0.4725, 1.03, 0.4725, 1.02, 0.4835, 0.9049, 0.4835, 0.3949, 0.4725, 0.5399, 0.4725, 0.5299, 0.4835, 0.4049, 0.4835, 0.1449, 0.4725, 0.2899, 0.4725, 0.2799, 0.4835, 0.1549, 0.4835, 0.6449, 0.4725, 0.7899, 0.4725, 0.7799, 0.4835, 0.6549, 0.4835, 0.5399, 0.5275, 0.3949, 0.5275, 0.4049, 0.5165, 0.5299, 0.5165, 0.7899, 0.5275, 0.6449, 0.5275, 0.6549, 0.5165, 0.7799, 0.5165, 1.03, 0.5275, 0.8949, 0.5275, 0.9049, 0.5165, 1.02, 0.5165, 0.2899, 0.5275, 0.1449, 0.5275, 0.1549, 0.5165, 0.2799, 0.5165, 0.1449, 0.5275, 0.03992, 0.5275, 0.02992, 0.5165, 0.1549, 0.5165, 0.6449, 0.5275, 0.5399, 0.5275, 0.5299, 0.5165, 0.6549, 0.5165, 0.3949, 0.5275, 0.2899, 0.5275, 0.2799, 0.5165, 0.4049, 0.5165, 0.8949, 0.5275, 0.7899, 0.5275, 0.7799, 0.5165, 0.9049, 0.5165, 0.2899, 0.4725, 0.3949, 0.4725, 0.4049, 0.4835, 0.2799, 0.4835, 0.5399, 0.4725, 0.6449, 0.4725, 0.6549, 0.4835, 0.5299, 0.4835, 0.7899, 0.4725, 0.8949, 0.4725, 0.9049, 0.4835, 0.7799, 0.4835, 0.03992, 0.4725, 0.1449, 0.4725, 0.1549, 0.4835, 0.02992, 0.4835, 0.5585, 0.4835, 0.6685, 0.4835, 0.6575, 0.4725, 0.5475, 0.4725, 0.6685, 0.4835, 0.5585, 0.4835, 0.5475, 0.4725, 0.6575, 0.4725, 0.5585, 0.5165, 0.6685, 0.5165, 0.6575, 0.5275, 0.5475, 0.5275, 0.6685, 0.5165, 0.5585, 0.5165, 0.5475, 0.5275, 0.6575, 0.5275, 0.5585, 0.4725, 0.6575, 0.4725, 0.6685, 0.4835, 0.5585, 0.4835, 0.6575, 0.5275, 0.5585, 0.5275, 0.5585, 0.5165, 0.6685, 0.5165, 0.5585, 0.4835, 0.6685, 0.4835, 0.6575, 0.4725, 0.5475, 0.4725, 0.6685, 0.4835, 0.5585, 0.4835, 0.5475, 0.4725, 0.6575, 0.4725, 0.5475, 0.5275, 0.6575, 0.5275, 0.6685, 0.5165, 0.5585, 0.5165, 0.6575, 0.4725, 0.5475, 0.4725, 0.5585, 0.4835, 0.6685, 0.4835, 0.6575, 0.5275, 0.5475, 0.5275, 0.5585, 0.5165, 0.6685, 0.5165, 0.5585, 0.4835, 0.6685, 0.4835, 0.6575, 0.4725, 0.5475, 0.4725, 0.5475, 0.5275, 0.6575, 0.5275, 0.6685, 0.5165, 0.5585, 0.5165, 0.5475, 0.4725, 0.6575, 0.4725, 0.6685, 0.4835, 0.5585, 0.4835, 0.6575, 0.5275, 0.5475, 0.5275, 0.5585, 0.5165, 0.6685, 0.5165, 0.5475, 0.5275, 0.6575, 0.5275, 0.6685, 0.5165, 0.5585, 0.5165, 0.5585, 0.5165, 0.5585, 0.4835, 0.6685, 0.4835, 0.6685, 0.5165])
me_door_right.use_remesh_fix_poles = True
me_door_right.use_remesh_preserve_attributes = False
me_door_right.use_mirror_vertex_groups = False
me_door_right.update()
me_ladder = bpy.data.meshes.new('ladder')
me_ladder.from_pydata([(-0.353, -0.05636, -1.686), (-0.3676, -0.04036, -2.019), (-0.353, -0.05636, -2.019), (-0.3641, -0.05636, -2.002), (-0.3663, -0.05636, -2.002), (-0.3676, -0.04036, 1.946), (-0.353, -0.05636, 1.535), (-0.3667, -0.05636, 1.928), (-0.3659, -0.05636, 1.928), (-0.353, -0.05636, 1.946), (-0.3676, 0.04037, -2.019), (-0.353, 0.05637, -1.587), (-0.3667, 0.05637, -2.002), (-0.3661, 0.05637, -2.002), (-0.353, 0.05637, -2.019), (-0.353, 0.05637, 1.634), (-0.3676, 0.04037, 1.946), (-0.353, 0.05637, 1.946), (-0.3627, 0.05637, 1.929), (-0.3662, 0.05637, 1.928), (0.3676, -0.04036, -2.019), (0.353, -0.05636, -1.587), (0.3667, -0.05636, -2.002), (0.3661, -0.05636, -2.002), (0.353, -0.05636, -2.019), (0.353, -0.05636, 1.634), (0.3676, -0.04036, 1.946), (0.353, -0.05636, 1.946), (0.3627, -0.05636, 1.929), (0.3662, -0.05636, 1.928), (0.353, 0.05637, -1.686), (0.3676, 0.04037, -2.019), (0.353, 0.05637, -2.019), (0.3641, 0.05637, -2.002), (0.3663, 0.05637, -2.002), (0.3676, 0.04037, 1.946), (0.353, 0.05637, 1.535), (0.3667, 0.05637, 1.928), (0.3659, 0.05637, 1.928), (0.353, 0.05637, 1.946), (0.316, 0.05637, 1.254), (0.2868, 0.04037, 1.272), (0.3014, 0.04037, 1.289), (0.3014, -0.04037, 1.289), (0.2868, -0.04037, 1.272), (0.308, -0.05637, 1.254), (0.3014, 0.04037, 1.704), (0.2868, 0.04037, 1.722), (0.316, 0.05637, 1.743), (0.3077, -0.05636, 1.743), (0.2868, -0.04036, 1.722), (0.3014, -0.04036, 1.704), (-0.3077, 0.05637, 1.743), (-0.2868, 0.04037, 1.722), (-0.3014, 0.04037, 1.704), (-0.3014, -0.04036, 1.704), (-0.2868, -0.04036, 1.722), (-0.316, -0.05636, 1.743), (-0.3014, 0.04037, 1.289), (-0.2868, 0.04037, 1.272), (-0.308, 0.05637, 1.254), (-0.316, -0.05636, 1.254), (-0.2868, -0.04036, 1.272), (-0.3014, -0.04036, 1.289), (0.3014, 0.04037, 1.883), (0.316, 0.05637, 1.848), (0.2868, 0.04037, 1.866), (0.3014, 0.04037, 1.928), (0.316, 0.05637, 1.946), (0.3014, -0.04036, 1.928), (0.316, -0.05636, 1.946), (0.3014, -0.04036, 1.883), (0.2868, -0.04036, 1.866), (0.316, -0.05636, 1.848), (-0.3014, 0.04037, 1.928), (-0.316, 0.05637, 1.946), (-0.3014, -0.04036, 1.928), (-0.316, -0.05636, 1.946), (-0.3014, -0.04036, 1.883), (-0.316, -0.05636, 1.848), (-0.2868, -0.04036, 1.866), (-0.3014, 0.04037, 1.883), (-0.2868, 0.04037, 1.866), (-0.316, 0.05637, 1.848), (-0.316, -0.05637, 0.6602), (-0.2868, -0.04037, 0.6778), (-0.3014, -0.04037, 0.6954), (-0.3014, 0.04037, 0.6954), (-0.2868, 0.04037, 0.6778), (-0.316, 0.05637, 0.6602), (-0.3014, -0.04037, 1.11), (-0.2868, -0.04037, 1.128), (-0.316, -0.05637, 1.145), (-0.316, 0.05637, 1.145), (-0.2868, 0.04037, 1.128), (-0.3014, 0.04037, 1.11), (0.3014, -0.04036, 0.6954), (0.2868, -0.04036, 0.6778), (0.316, -0.05636, 0.6602), (0.316, 0.05637, 0.6602), (0.2868, 0.04037, 0.6778), (0.3014, 0.04037, 0.6954), (0.316, -0.05636, 1.145), (0.2868, -0.04036, 1.128), (0.3014, -0.04036, 1.11), (0.2868, 0.04037, 1.128), (0.316, 0.05637, 1.145), (0.3014, 0.04037, 1.11), (-0.3014, -0.04037, 0.5159), (-0.2868, -0.04037, 0.5335), (-0.316, -0.05637, 0.5511), (-0.316, 0.05637, 0.5511), (-0.2868, 0.04037, 0.5335), (-0.3014, 0.04037, 0.5159), (0.3014, -0.04036, 0.1014), (0.2868, -0.04036, 0.08375), (0.316, -0.05636, 0.06615), (0.2868, 0.04037, 0.08375), (0.3014, 0.04037, 0.1014), (0.316, 0.05637, 0.06615), (-0.316, -0.05637, 0.06615), (-0.2868, -0.04037, 0.08375), (-0.3014, -0.04037, 0.1014), (-0.3014, 0.04037, 0.1014), (-0.2868, 0.04037, 0.08375), (-0.316, 0.05637, 0.06615), (0.316, -0.05636, 0.5511), (0.2868, -0.04036, 0.5335), (0.3014, -0.04036, 0.5159), (0.2868, 0.04037, 0.5335), (0.316, 0.05637, 0.5511), (0.3014, 0.04037, 0.5159), (-0.316, -0.05637, -0.5278), (-0.2868, -0.04037, -0.5102), (-0.3014, -0.04037, -0.4926), (-0.3014, 0.04037, -0.4926), (-0.2868, 0.04037, -0.5102), (-0.316, 0.05637, -0.5278), (-0.3014, -0.04037, -0.07807), (-0.2868, -0.04037, -0.06047), (-0.316, -0.05637, -0.04287), (-0.316, 0.05637, -0.04287), (-0.2868, 0.04037, -0.06047), (-0.3014, 0.04037, -0.07807), (0.2868, -0.04036, -0.06047), (0.3014, -0.04036, -0.07807), (0.316, -0.05636, -0.04287), (0.2868, 0.04037, -0.06047), (0.316, 0.05637, -0.04287), (0.3014, 0.04037, -0.07807), (0.3014, -0.04036, -0.4926), (0.2868, -0.04036, -0.5102), (0.316, -0.05636, -0.5278), (0.316, 0.05637, -0.5278), (0.2868, 0.04037, -0.5102), (0.3014, 0.04037, -0.4926), (-0.3014, -0.04037, -0.6721), (-0.2868, -0.04037, -0.6545), (-0.316, -0.05637, -0.6369), (-0.316, 0.05637, -0.6369), (-0.2868, 0.04037, -0.6545), (-0.3014, 0.04037, -0.6721), (0.2868, -0.04036, -0.6545), (0.3014, -0.04036, -0.6721), (0.316, -0.05636, -0.6369), (0.2868, 0.04037, -0.6545), (0.316, 0.05637, -0.6369), (0.3014, 0.04037, -0.6721), (-0.316, -0.05637, -1.122), (-0.2868, -0.04037, -1.104), (-0.3014, -0.04037, -1.087), (-0.3014, 0.04037, -1.087), (-0.2868, 0.04037, -1.104), (-0.316, 0.05637, -1.122), (0.3014, -0.04036, -1.087), (0.2868, -0.04036, -1.104), (0.316, -0.05636, -1.122), (0.316, 0.05637, -1.122), (0.2868, 0.04037, -1.104), (0.3014, 0.04037, -1.087), (0.2868, -0.04036, -1.248), (0.3014, -0.04036, -1.266), (0.316, -0.05636, -1.231), (0.2868, 0.04037, -1.248), (0.316, 0.05637, -1.231), (0.3014, 0.04037, -1.266), (-0.2868, -0.04037, -1.248), (-0.316, -0.05637, -1.231), (-0.3014, -0.04037, -1.266), (-0.2868, 0.04037, -1.248), (-0.3014, 0.04037, -1.266), (-0.316, 0.05637, -1.231), (-0.316, -0.05636, -1.716), (-0.2868, -0.04036, -1.698), (-0.3014, -0.04036, -1.681), (-0.3014, 0.04037, -1.681), (-0.2868, 0.04037, -1.698), (-0.316, 0.05637, -1.716), (0.3014, -0.04036, -1.681), (0.2868, -0.04036, -1.698), (0.316, -0.05636, -1.716), (0.316, 0.05637, -1.716), (0.2868, 0.04037, -1.698), (0.3014, 0.04037, -1.681), (0.2868, -0.04036, -1.842), (0.3014, -0.04036, -1.86), (0.316, -0.05636, -1.825), (0.3014, 0.04037, -1.86), (0.2868, 0.04037, -1.842), (0.316, 0.05637, -1.825), (-0.2868, -0.04036, -1.842), (-0.316, -0.05636, -1.825), (-0.3014, -0.04036, -1.86), (-0.2868, 0.04037, -1.842), (-0.3014, 0.04037, -1.86), (-0.316, 0.05637, -1.825), (0.3014, -0.04036, -2.002), (0.316, -0.05636, -2.019), (0.316, 0.05637, -2.019), (0.3014, 0.04037, -2.002), (-0.316, -0.05636, -2.019), (-0.3014, -0.04036, -2.002), (-0.3014, 0.04037, -2.002), (-0.316, 0.05637, -2.019)], [], [(182, 200, 192, 3, 2, 220, 211, 206, 217, 24, 23), (99, 106, 93, 19, 18, 52, 60, 40, 38, 37), (35, 39, 68, 70, 27, 26), (146, 152, 132, 0, 4, 168, 158, 164, 22, 21), (1, 5, 16, 10), (42, 43, 51, 46), (59, 62, 44, 41), (64, 71, 69, 67), (37, 36, 119, 130, 111, 15, 19, 93, 89, 99), (84, 92, 102, 29, 28, 49, 45, 61, 8, 7), (47, 50, 56, 53), (63, 58, 54, 55), (82, 80, 72, 66), (9, 8, 61, 57, 49, 28, 27, 70, 73, 79, 77), (86, 87, 95, 90), (78, 81, 74, 76), (88, 85, 97, 100), (214, 212, 221, 222), (205, 207, 219, 216), (170, 171, 161, 156), (183, 180, 186, 189), (196, 193, 199, 202), (165, 162, 157, 160), (122, 123, 113, 108), (105, 103, 91, 94), (118, 114, 128, 131), (31, 35, 26, 20), (179, 174, 163, 167), (147, 144, 139, 142), (124, 121, 115, 117), (101, 96, 104, 107), (164, 176, 168, 4, 3, 192, 187, 182, 23, 22), (77, 75, 17, 16, 5, 9), (21, 25, 126, 116, 120, 6, 0, 132, 140, 146), (153, 148, 141, 11, 15, 111, 125, 119, 36, 30), (7, 6, 120, 110, 126, 25, 29, 102, 98, 84), (208, 204, 210, 213), (14, 13, 191, 197, 201, 33, 32, 218, 209, 215, 223), (34, 33, 201, 184, 191, 13, 12, 159, 173, 177), (166, 159, 12, 11, 141, 137, 153, 30, 34, 177), (217, 218, 32, 31, 20, 24), (39, 38, 40, 48, 52, 18, 17, 75, 83, 65, 68), (136, 133, 151, 154), (194, 195, 190, 188), (203, 198, 181, 185), (134, 135, 143, 138), (172, 169, 175, 178), (129, 127, 109, 112), (155, 150, 145, 149), (0, 1, 2, 3, 4), (5, 6, 7, 8, 9), (10, 11, 12, 13, 14), (15, 16, 17, 18, 19), (20, 21, 22, 23, 24), (25, 26, 27, 28, 29), (30, 31, 32, 33, 34), (35, 36, 37, 38, 39), (40, 41, 42), (43, 44, 45), (46, 47, 48), (49, 50, 51), (52, 53, 54), (55, 56, 57), (58, 59, 60), (61, 62, 63), (64, 65, 66), (71, 72, 73), (78, 79, 80), (81, 82, 83), (84, 85, 86), (87, 88, 89), (90, 91, 92), (93, 94, 95), (96, 97, 98), (99, 100, 101), (102, 103, 104), (105, 106, 107), (108, 109, 110), (111, 112, 113), (114, 115, 116), (117, 118, 119), (120, 121, 122), (123, 124, 125), (126, 127, 128), (129, 130, 131), (132, 133, 134), (135, 136, 137), (138, 139, 140), (141, 142, 143), (144, 145, 146), (147, 148, 149), (150, 151, 152), (153, 154, 155), (156, 157, 158), (159, 160, 161), (162, 163, 164), (165, 166, 167), (168, 169, 170), (171, 172, 173), (174, 175, 176), (177, 178, 179), (180, 181, 182), (183, 184, 185), (186, 187, 188), (189, 190, 191), (192, 193, 194), (195, 196, 197), (198, 199, 200), (201, 202, 203), (204, 205, 206), (207, 208, 209), (210, 211, 212), (213, 214, 215), (0, 6, 5, 1), (15, 11, 10, 16), (35, 31, 30, 36), (25, 21, 20, 26), (45, 49, 51, 43), (48, 40, 42, 46), (57, 61, 63, 55), (54, 58, 60, 52), (52, 48, 47, 53), (56, 50, 49, 57), (59, 41, 40, 60), (44, 62, 61, 45), (55, 54, 53, 56), (58, 63, 62, 59), (43, 42, 41, 44), (46, 51, 50, 47), (64, 67, 68, 65), (70, 68, 67, 69), (73, 70, 69, 71), (75, 77, 76, 74), (78, 76, 77, 79), (74, 81, 83, 75), (65, 83, 82, 66), (79, 73, 72, 80), (71, 64, 66, 72), (81, 78, 80, 82), (95, 87, 89, 93), (92, 84, 86, 90), (104, 96, 98, 102), (91, 103, 102, 92), (105, 94, 93, 106), (106, 99, 101, 107), (84, 98, 97, 85), (99, 89, 88, 100), (128, 114, 116, 126), (110, 120, 122, 108), (113, 123, 125, 111), (120, 116, 115, 121), (124, 117, 119, 125), (109, 127, 126, 110), (111, 130, 129, 112), (130, 119, 118, 131), (140, 132, 134, 138), (143, 135, 137, 141), (146, 140, 139, 144), (147, 142, 141, 148), (145, 150, 152, 146), (148, 153, 155, 149), (151, 133, 132, 152), (153, 137, 136, 154), (161, 171, 173, 159), (158, 168, 170, 156), (164, 158, 157, 162), (165, 160, 159, 166), (163, 174, 176, 164), (166, 177, 179, 167), (175, 169, 168, 176), (177, 173, 172, 178), (186, 180, 182, 187), (183, 189, 191, 184), (190, 195, 197, 191), (187, 192, 194, 188), (181, 198, 200, 182), (203, 185, 184, 201), (199, 193, 192, 200), (201, 197, 196, 202), (210, 204, 206, 211), (209, 218, 219, 207), (215, 209, 208, 213), (205, 216, 217, 206), (216, 219, 218, 217), (211, 220, 221, 212), (214, 222, 223, 215), (222, 221, 220, 223), (135, 134, 133, 136), (107, 104, 103, 105), (87, 86, 85, 88), (188, 190, 189, 186), (138, 143, 142, 139), (90, 95, 94, 91), (198, 203, 202, 199), (167, 163, 162, 165), (150, 155, 154, 151), (171, 170, 169, 172), (131, 128, 127, 129), (96, 101, 100, 97), (123, 122, 121, 124), (207, 205, 204, 208), (156, 161, 160, 157), (108, 113, 112, 109), (212, 214, 213, 210), (185, 181, 180, 183), (174, 179, 178, 175), (195, 194, 193, 196), (114, 118, 117, 115), (149, 145, 144, 147), (10, 14, 223, 220, 2, 1)])
_uv = me_ladder.uv_layers.new(name='UVMap')
_uv.uv.foreach_set('vector', [0.5797, 0.1885, 0.5797, 0.06622, 0.4203, 0.06622, 0.4082, -0.00599, 0.411, -0.0103, 0.4203, -0.0103, 0.4203, 0.03872, 0.5797, 0.03872, 0.5797, -0.0103, 0.589, -0.0103, 0.5923, -0.005882, 0.5797, 0.6655, 0.5797, 0.7878, 0.4203, 0.7878, 0.4076, 0.9853, 0.4085, 0.9855, 0.4224, 0.9385, 0.4223, 0.8153, 0.5797, 0.8153, 0.5923, 0.9853, 0.5925, 0.9853, 0.5927, 0.5102, 0.589, 0.5142, 0.5797, 0.5142, 0.5797, 0.4858, 0.589, 0.4858, 0.5927, 0.4898, 0.5797, 0.4882, 0.5797, 0.3658, 0.4203, 0.3658, 0.411, 0.07371, 0.4076, -0.005876, 0.4203, 0.216, 0.4203, 0.3383, 0.5797, 0.3383, 0.5925, -0.005866, 0.589, 0.09876, 0.4898, -0.0103, 0.4898, 0.9897, 0.5102, 0.9897, 0.5102, -0.0103, 0.5102, 0.8241, 0.4898, 0.8241, 0.4898, 0.9287, 0.5102, 0.9287, 0.4277, 0.5102, 0.4277, 0.4898, 0.5723, 0.4898, 0.5723, 0.5102, 0.5102, 0.974, 0.4898, 0.974, 0.4898, 0.9853, 0.5102, 0.9853, 0.5925, 0.9853, 0.589, 0.886, 0.5797, 0.5156, 0.5797, 0.638, 0.4203, 0.638, 0.411, 0.9111, 0.4076, 0.9853, 0.4203, 0.7878, 0.4203, 0.6655, 0.5797, 0.6655, 0.4203, 0.6655, 0.4203, 0.7878, 0.5797, 0.7878, 0.5924, 0.9853, 0.5915, 0.9855, 0.5776, 0.9385, 0.5777, 0.8153, 0.4203, 0.8153, 0.4077, 0.9853, 0.4075, 0.9853, 0.5723, 0.5102, 0.5723, 0.4898, 0.4277, 0.4898, 0.4277, 0.5102, 0.4898, 0.8241, 0.5102, 0.8241, 0.5102, 0.9287, 0.4898, 0.9287, 0.4277, 0.5102, 0.4277, 0.4898, 0.5723, 0.4898, 0.5723, 0.5102, 0.411, 0.9897, 0.4077, 0.9853, 0.4203, 0.8153, 0.4203, 0.9385, 0.5776, 0.9385, 0.5915, 0.9855, 0.589, 0.9897, 0.5797, 0.9897, 0.5797, 0.9651, 0.4203, 0.9651, 0.4203, 0.9897, 0.4898, 0.6743, 0.5102, 0.6743, 0.5102, 0.7789, 0.4898, 0.7789, 0.4898, 0.974, 0.5102, 0.974, 0.5102, 0.9853, 0.4898, 0.9853, 0.4277, 0.5102, 0.4277, 0.4898, 0.5723, 0.4898, 0.5723, 0.5102, 0.5102, 0.02984, 0.4898, 0.02984, 0.4898, -0.005859, 0.5102, -0.005859, 0.4898, 0.02984, 0.5102, 0.02984, 0.5102, -0.005859, 0.4898, -0.005859, 0.4898, 0.2249, 0.5102, 0.2249, 0.5102, 0.3295, 0.4898, 0.3295, 0.5723, 0.5102, 0.5723, 0.4898, 0.4277, 0.4898, 0.4277, 0.5102, 0.4277, 0.5102, 0.4277, 0.4898, 0.5723, 0.4898, 0.5723, 0.5102, 0.5723, 0.5102, 0.5723, 0.4898, 0.4277, 0.4898, 0.4277, 0.5102, 0.4898, 0.5245, 0.5102, 0.5245, 0.5102, 0.6291, 0.4898, 0.6291, 0.5723, 0.5102, 0.5723, 0.4898, 0.4277, 0.4898, 0.4277, 0.5102, 0.5102, 0.5245, 0.4898, 0.5245, 0.4898, 0.6291, 0.5102, 0.6291, 0.5102, -0.0103, 0.5102, 0.9897, 0.4898, 0.9897, 0.4898, -0.0103, 0.5102, 0.2249, 0.4898, 0.2249, 0.4898, 0.3295, 0.5102, 0.3295, 0.5723, 0.5102, 0.5723, 0.4898, 0.4277, 0.4898, 0.4277, 0.5102, 0.4277, 0.5102, 0.4277, 0.4898, 0.5723, 0.4898, 0.5723, 0.5102, 0.5102, 0.6743, 0.4898, 0.6743, 0.4898, 0.7789, 0.5102, 0.7789, 0.5797, 0.3383, 0.5797, 0.216, 0.4203, 0.216, 0.4076, -0.005876, 0.4082, -0.00599, 0.4203, 0.06622, 0.4203, 0.1885, 0.5797, 0.1885, 0.5923, -0.005882, 0.5925, -0.005866, 0.4203, 0.4858, 0.4203, 0.5142, 0.411, 0.5142, 0.4073, 0.5102, 0.4073, 0.4898, 0.411, 0.4858, 0.589, 0.09876, 0.589, 0.9111, 0.5797, 0.638, 0.5797, 0.5156, 0.4203, 0.5156, 0.411, 0.886, 0.411, 0.07371, 0.4203, 0.3658, 0.4203, 0.4882, 0.5797, 0.4882, 0.5797, 0.3658, 0.5797, 0.4882, 0.4203, 0.4882, 0.411, 0.09876, 0.411, 0.9111, 0.4203, 0.638, 0.4203, 0.5156, 0.5797, 0.5156, 0.589, 0.886, 0.589, 0.07371, 0.4075, 0.9853, 0.411, 0.886, 0.4203, 0.5156, 0.4203, 0.638, 0.5797, 0.638, 0.589, 0.9111, 0.5924, 0.9853, 0.5797, 0.7878, 0.5797, 0.6655, 0.4203, 0.6655, 0.5723, 0.5102, 0.5723, 0.4898, 0.4277, 0.4898, 0.4277, 0.5102, 0.411, -0.0103, 0.4077, -0.005882, 0.4203, 0.1885, 0.4203, 0.06622, 0.5797, 0.06622, 0.5918, -0.00599, 0.589, -0.0103, 0.5797, -0.0103, 0.5797, 0.03872, 0.4203, 0.03872, 0.4203, -0.0103, 0.5924, -0.005876, 0.5918, -0.00599, 0.5797, 0.06622, 0.5797, 0.1885, 0.4203, 0.1885, 0.4077, -0.005882, 0.4075, -0.005866, 0.4203, 0.3383, 0.4203, 0.216, 0.5797, 0.216, 0.5797, 0.3383, 0.4203, 0.3383, 0.4075, -0.005866, 0.411, 0.09876, 0.4203, 0.4882, 0.4203, 0.3658, 0.5797, 0.3658, 0.589, 0.07371, 0.5924, -0.005876, 0.5797, 0.216, 0.5797, 0.4858, 0.5797, 0.5142, 0.589, 0.5142, 0.5927, 0.5102, 0.5927, 0.4898, 0.589, 0.4858, 0.589, 0.9897, 0.5923, 0.9853, 0.5797, 0.8153, 0.5797, 0.9385, 0.4224, 0.9385, 0.4085, 0.9855, 0.411, 0.9897, 0.4203, 0.9897, 0.4203, 0.9651, 0.5797, 0.9651, 0.5797, 0.9897, 0.4277, 0.5102, 0.4277, 0.4898, 0.5723, 0.4898, 0.5723, 0.5102, 0.4898, 0.0751, 0.5102, 0.0751, 0.5102, 0.1797, 0.4898, 0.1797, 0.5102, 0.0751, 0.4898, 0.0751, 0.4898, 0.1797, 0.5102, 0.1797, 0.4898, 0.3747, 0.5102, 0.3747, 0.5102, 0.4793, 0.4898, 0.4793, 0.4277, 0.5102, 0.4277, 0.4898, 0.5723, 0.4898, 0.5723, 0.5102, 0.5723, 0.5102, 0.5723, 0.4898, 0.4277, 0.4898, 0.4277, 0.5102, 0.5102, 0.3747, 0.4898, 0.3747, 0.4898, 0.4793, 0.5102, 0.4793, 0.4858, 0.07371, 0.4898, -0.0103, 0.4858, -0.0103, 0.4858, -0.00599, 0.4858, -0.005876, 0.4898, 0.9897, 0.4858, 0.886, 0.4858, 0.9853, 0.4858, 0.9853, 0.4858, 0.9897, 0.5102, -0.0103, 0.5142, 0.09876, 0.5142, -0.005866, 0.5142, -0.005882, 0.5142, -0.0103, 0.5142, 0.9111, 0.5102, 0.9897, 0.5142, 0.9897, 0.5142, 0.9855, 0.5142, 0.9853, 0.4898, -0.0103, 0.4858, 0.09876, 0.4858, -0.005866, 0.4858, -0.005882, 0.4858, -0.0103, 0.4858, 0.9111, 0.4898, 0.9897, 0.4858, 0.9897, 0.4858, 0.9855, 0.4858, 0.9853, 0.5142, 0.07371, 0.5102, -0.0103, 0.5142, -0.0103, 0.5142, -0.00599, 0.5142, -0.005876, 0.5102, 0.9897, 0.5142, 0.886, 0.5142, 0.9853, 0.5142, 0.9853, 0.5142, 0.9897, 0.5797, 0.8153, 0.5723, 0.8197, 0.576, 0.8241, 0.576, 0.8241, 0.5723, 0.8197, 0.5777, 0.8153, 0.576, 0.9287, 0.5723, 0.9331, 0.5797, 0.9385, 0.5776, 0.9385, 0.5723, 0.9331, 0.576, 0.9287, 0.4224, 0.9385, 0.4277, 0.9331, 0.424, 0.9287, 0.424, 0.9287, 0.4277, 0.9331, 0.4203, 0.9385, 0.424, 0.8241, 0.4277, 0.8197, 0.4223, 0.8153, 0.4203, 0.8153, 0.4277, 0.8197, 0.424, 0.8241, 0.576, 0.974, 0.5797, 0.9651, 0.5723, 0.9695, 0.576, 0.974, 0.5723, 0.9695, 0.5797, 0.9651, 0.424, 0.974, 0.4203, 0.9651, 0.4277, 0.9695, 0.424, 0.974, 0.4277, 0.9695, 0.4203, 0.9651, 0.4203, 0.6655, 0.4277, 0.6699, 0.424, 0.6743, 0.424, 0.6743, 0.4277, 0.6699, 0.4203, 0.6655, 0.424, 0.7789, 0.4277, 0.7833, 0.4203, 0.7878, 0.4203, 0.7878, 0.4277, 0.7833, 0.424, 0.7789, 0.576, 0.6743, 0.5723, 0.6699, 0.5797, 0.6655, 0.5797, 0.6655, 0.5723, 0.6699, 0.576, 0.6743, 0.5797, 0.7878, 0.5723, 0.7833, 0.576, 0.7789, 0.5723, 0.7833, 0.5797, 0.7878, 0.576, 0.7789, 0.424, 0.6291, 0.4277, 0.6335, 0.4203, 0.638, 0.4203, 0.638, 0.4277, 0.6335, 0.424, 0.6291, 0.576, 0.5245, 0.5723, 0.5201, 0.5797, 0.5156, 0.5723, 0.5201, 0.576, 0.5245, 0.5797, 0.5156, 0.4203, 0.5156, 0.4277, 0.5201, 0.424, 0.5245, 0.424, 0.5245, 0.4277, 0.5201, 0.4203, 0.5156, 0.5797, 0.638, 0.5723, 0.6335, 0.576, 0.6291, 0.5723, 0.6335, 0.5797, 0.638, 0.576, 0.6291, 0.4203, 0.3658, 0.4277, 0.3703, 0.424, 0.3747, 0.424, 0.3747, 0.4277, 0.3703, 0.4203, 0.3658, 0.424, 0.4793, 0.4277, 0.4837, 0.4203, 0.4882, 0.4203, 0.4882, 0.4277, 0.4837, 0.424, 0.4793, 0.5723, 0.4837, 0.576, 0.4793, 0.5797, 0.4882, 0.5723, 0.4837, 0.5797, 0.4882, 0.576, 0.4793, 0.576, 0.3747, 0.5723, 0.3703, 0.5797, 0.3658, 0.5797, 0.3658, 0.5723, 0.3703, 0.576, 0.3747, 0.424, 0.3295, 0.4277, 0.3339, 0.4203, 0.3383, 0.4203, 0.3383, 0.4277, 0.3339, 0.424, 0.3295, 0.5723, 0.3339, 0.576, 0.3295, 0.5797, 0.3383, 0.5723, 0.3339, 0.5797, 0.3383, 0.576, 0.3295, 0.4203, 0.216, 0.4277, 0.2205, 0.424, 0.2249, 0.424, 0.2249, 0.4277, 0.2205, 0.4203, 0.216, 0.576, 0.2249, 0.5723, 0.2205, 0.5797, 0.216, 0.5797, 0.216, 0.5723, 0.2205, 0.576, 0.2249, 0.5723, 0.1841, 0.576, 0.1797, 0.5797, 0.1885, 0.5723, 0.1841, 0.5797, 0.1885, 0.576, 0.1797, 0.4277, 0.1841, 0.4203, 0.1885, 0.424, 0.1797, 0.4277, 0.1841, 0.424, 0.1797, 0.4203, 0.1885, 0.4203, 0.06622, 0.4277, 0.07066, 0.424, 0.0751, 0.424, 0.0751, 0.4277, 0.07066, 0.4203, 0.06622, 0.576, 0.0751, 0.5723, 0.07066, 0.5797, 0.06622, 0.5797, 0.06622, 0.5723, 0.07066, 0.576, 0.0751, 0.5723, 0.03428, 0.576, 0.02984, 0.5797, 0.03872, 0.576, 0.02984, 0.5723, 0.03428, 0.5797, 0.03872, 0.4277, 0.03428, 0.4203, 0.03872, 0.424, 0.02984, 0.4277, 0.03428, 0.424, 0.02984, 0.4203, 0.03872, 0.4858, 0.07371, 0.4858, 0.886, 0.4898, 0.9897, 0.4898, -0.0103, 0.5142, 0.9111, 0.5142, 0.09876, 0.5102, -0.0103, 0.5102, 0.9897, 0.5102, 0.9897, 0.5102, -0.0103, 0.5142, 0.07371, 0.5142, 0.886, 0.4858, 0.9111, 0.4858, 0.09876, 0.4898, -0.0103, 0.4898, 0.9897, 0.4858, 0.8153, 0.4858, 0.9385, 0.4898, 0.9287, 0.4898, 0.8241, 0.5142, 0.9385, 0.5142, 0.8153, 0.5102, 0.8241, 0.5102, 0.9287, 0.4858, 0.9385, 0.4858, 0.8153, 0.4898, 0.8241, 0.4898, 0.9287, 0.5102, 0.9287, 0.5102, 0.8241, 0.5142, 0.8153, 0.5142, 0.9385, 0.4224, 0.9385, 0.5797, 0.9385, 0.5723, 0.9331, 0.4277, 0.9331, 0.4277, 0.9331, 0.5723, 0.9331, 0.5776, 0.9385, 0.4203, 0.9385, 0.4277, 0.8197, 0.5723, 0.8197, 0.5797, 0.8153, 0.4223, 0.8153, 0.5723, 0.8197, 0.4277, 0.8197, 0.4203, 0.8153, 0.5777, 0.8153, 0.4898, 0.9287, 0.5102, 0.9287, 0.5102, 0.9331, 0.4898, 0.9331, 0.5102, 0.8241, 0.4898, 0.8241, 0.4898, 0.8197, 0.5102, 0.8197, 0.4898, 0.8241, 0.5102, 0.8241, 0.5102, 0.8197, 0.4898, 0.8197, 0.5102, 0.9287, 0.4898, 0.9287, 0.4898, 0.9331, 0.5102, 0.9331, 0.5102, 0.974, 0.5102, 0.9853, 0.5142, 0.9897, 0.5142, 0.9651, 0.4858, 0.9897, 0.5142, 0.9897, 0.5102, 0.9853, 0.4898, 0.9853, 0.4858, 0.9651, 0.4858, 0.9897, 0.4898, 0.9853, 0.4898, 0.974, 0.5142, 0.9897, 0.4858, 0.9897, 0.4898, 0.9853, 0.5102, 0.9853, 0.4898, 0.974, 0.4898, 0.9853, 0.4858, 0.9897, 0.4858, 0.9651, 0.5102, 0.9853, 0.5102, 0.974, 0.5142, 0.9651, 0.5142, 0.9897, 0.5797, 0.9651, 0.4203, 0.9651, 0.4277, 0.9695, 0.5723, 0.9695, 0.4203, 0.9651, 0.5797, 0.9651, 0.5723, 0.9695, 0.4277, 0.9695, 0.4898, 0.974, 0.5102, 0.974, 0.5102, 0.9695, 0.4898, 0.9695, 0.5102, 0.974, 0.4898, 0.974, 0.4898, 0.9695, 0.5102, 0.9695, 0.5102, 0.7789, 0.5102, 0.6743, 0.5142, 0.6655, 0.5142, 0.7878, 0.4858, 0.7878, 0.4858, 0.6655, 0.4898, 0.6743, 0.4898, 0.7789, 0.4898, 0.7789, 0.4898, 0.6743, 0.4858, 0.6655, 0.4858, 0.7878, 0.4277, 0.7833, 0.5723, 0.7833, 0.5797, 0.7878, 0.4203, 0.7878, 0.5723, 0.7833, 0.4277, 0.7833, 0.4203, 0.7878, 0.5797, 0.7878, 0.5142, 0.7878, 0.5142, 0.6655, 0.5102, 0.6743, 0.5102, 0.7789, 0.4203, 0.6655, 0.5797, 0.6655, 0.5723, 0.6699, 0.4277, 0.6699, 0.5797, 0.6655, 0.4203, 0.6655, 0.4277, 0.6699, 0.5723, 0.6699, 0.4898, 0.6291, 0.4898, 0.5245, 0.4858, 0.5156, 0.4858, 0.638, 0.4858, 0.638, 0.4858, 0.5156, 0.4898, 0.5245, 0.4898, 0.6291, 0.5102, 0.6291, 0.5102, 0.5245, 0.5142, 0.5156, 0.5142, 0.638, 0.4203, 0.5156, 0.5797, 0.5156, 0.5723, 0.5201, 0.4277, 0.5201, 0.4277, 0.5201, 0.5723, 0.5201, 0.5797, 0.5156, 0.4203, 0.5156, 0.4277, 0.6335, 0.5723, 0.6335, 0.5797, 0.638, 0.4203, 0.638, 0.4203, 0.638, 0.5797, 0.638, 0.5723, 0.6335, 0.4277, 0.6335, 0.5142, 0.638, 0.5142, 0.5156, 0.5102, 0.5245, 0.5102, 0.6291, 0.4858, 0.4882, 0.4858, 0.3658, 0.4898, 0.3747, 0.4898, 0.4793, 0.5102, 0.4793, 0.5102, 0.3747, 0.5142, 0.3658, 0.5142, 0.4882, 0.5797, 0.4882, 0.4203, 0.4882, 0.4277, 0.4837, 0.5723, 0.4837, 0.5723, 0.4837, 0.4277, 0.4837, 0.4203, 0.4882, 0.5797, 0.4882, 0.4898, 0.4793, 0.4898, 0.3747, 0.4858, 0.3658, 0.4858, 0.4882, 0.5142, 0.4882, 0.5142, 0.3658, 0.5102, 0.3747, 0.5102, 0.4793, 0.5723, 0.3703, 0.4277, 0.3703, 0.4203, 0.3658, 0.5797, 0.3658, 0.5797, 0.3658, 0.4203, 0.3658, 0.4277, 0.3703, 0.5723, 0.3703, 0.5102, 0.3295, 0.5102, 0.2249, 0.5142, 0.216, 0.5142, 0.3383, 0.4858, 0.3383, 0.4858, 0.216, 0.4898, 0.2249, 0.4898, 0.3295, 0.5797, 0.3383, 0.4203, 0.3383, 0.4277, 0.3339, 0.5723, 0.3339, 0.5723, 0.3339, 0.4277, 0.3339, 0.4203, 0.3383, 0.5797, 0.3383, 0.4898, 0.3295, 0.4898, 0.2249, 0.4858, 0.216, 0.4858, 0.3383, 0.5142, 0.3383, 0.5142, 0.216, 0.5102, 0.2249, 0.5102, 0.3295, 0.5723, 0.2205, 0.4277, 0.2205, 0.4203, 0.216, 0.5797, 0.216, 0.5797, 0.216, 0.4203, 0.216, 0.4277, 0.2205, 0.5723, 0.2205, 0.4277, 0.1841, 0.5723, 0.1841, 0.5797, 0.1885, 0.4203, 0.1885, 0.5723, 0.1841, 0.4277, 0.1841, 0.4203, 0.1885, 0.5797, 0.1885, 0.5102, 0.1797, 0.5102, 0.0751, 0.5142, 0.06622, 0.5142, 0.1885, 0.4858, 0.1885, 0.4858, 0.06622, 0.4898, 0.0751, 0.4898, 0.1797, 0.4898, 0.1797, 0.4898, 0.0751, 0.4858, 0.06622, 0.4858, 0.1885, 0.5102, 0.0751, 0.5102, 0.1797, 0.5142, 0.1885, 0.5142, 0.06622, 0.5723, 0.07066, 0.4277, 0.07066, 0.4203, 0.06622, 0.5797, 0.06622, 0.5797, 0.06622, 0.4203, 0.06622, 0.4277, 0.07066, 0.5723, 0.07066, 0.4277, 0.03428, 0.5723, 0.03428, 0.5797, 0.03872, 0.4203, 0.03872, 0.5142, 0.03872, 0.5142, -0.0103, 0.5102, -0.005859, 0.5102, 0.02984, 0.4203, 0.03872, 0.5797, 0.03872, 0.5723, 0.03428, 0.4277, 0.03428, 0.4898, 0.02984, 0.4898, -0.005859, 0.4858, -0.0103, 0.4858, 0.03872, 0.4898, -0.005859, 0.5102, -0.005859, 0.5142, -0.0103, 0.4858, -0.0103, 0.4858, 0.03872, 0.4858, -0.0103, 0.4898, -0.005859, 0.4898, 0.02984, 0.5102, 0.02984, 0.5102, -0.005859, 0.5142, -0.0103, 0.5142, 0.03872, 0.5102, -0.005859, 0.4898, -0.005859, 0.4858, -0.0103, 0.5142, -0.0103, 0.5102, 0.3747, 0.4898, 0.3747, 0.4898, 0.3703, 0.5102, 0.3703, 0.5102, 0.7789, 0.4898, 0.7789, 0.4898, 0.7833, 0.5102, 0.7833, 0.5102, 0.6743, 0.4898, 0.6743, 0.4898, 0.6699, 0.5102, 0.6699, 0.4898, 0.1797, 0.5102, 0.1797, 0.5102, 0.1841, 0.4898, 0.1841, 0.4898, 0.4793, 0.5102, 0.4793, 0.5102, 0.4837, 0.4898, 0.4837, 0.4898, 0.7789, 0.5102, 0.7789, 0.5102, 0.7833, 0.4898, 0.7833, 0.4898, 0.0751, 0.5102, 0.0751, 0.5102, 0.07066, 0.4898, 0.07066, 0.5102, 0.3295, 0.4898, 0.3295, 0.4898, 0.3339, 0.5102, 0.3339, 0.4898, 0.3747, 0.5102, 0.3747, 0.5102, 0.3703, 0.4898, 0.3703, 0.5102, 0.2249, 0.4898, 0.2249, 0.4898, 0.2205, 0.5102, 0.2205, 0.5102, 0.6291, 0.4898, 0.6291, 0.4898, 0.6335, 0.5102, 0.6335, 0.4898, 0.6743, 0.5102, 0.6743, 0.5102, 0.6699, 0.4898, 0.6699, 0.5102, 0.5245, 0.4898, 0.5245, 0.4898, 0.5201, 0.5102, 0.5201, 0.5102, 0.02984, 0.4898, 0.02984, 0.4898, 0.03428, 0.5102, 0.03428, 0.4898, 0.3295, 0.5102, 0.3295, 0.5102, 0.3339, 0.4898, 0.3339, 0.4898, 0.6291, 0.5102, 0.6291, 0.5102, 0.6335, 0.4898, 0.6335, 0.4898, 0.02984, 0.5102, 0.02984, 0.5102, 0.03428, 0.4898, 0.03428, 0.5102, 0.1797, 0.4898, 0.1797, 0.4898, 0.1841, 0.5102, 0.1841, 0.4898, 0.2249, 0.5102, 0.2249, 0.5102, 0.2205, 0.4898, 0.2205, 0.5102, 0.0751, 0.4898, 0.0751, 0.4898, 0.07066, 0.5102, 0.07066, 0.4898, 0.5245, 0.5102, 0.5245, 0.5102, 0.5201, 0.4898, 0.5201, 0.5102, 0.4793, 0.4898, 0.4793, 0.4898, 0.4837, 0.5102, 0.4837, 0.4073, 0.5102, 0.411, 0.5142, 0.4203, 0.5142, 0.4203, 0.4858, 0.411, 0.4858, 0.4073, 0.4898])
me_ladder.use_remesh_fix_poles = True
me_ladder.use_remesh_preserve_attributes = False
me_ladder.use_mirror_vertex_groups = False
me_ladder.update()

# ---- objects
ob_room = bpy.data.objects.new('Room', me_room)
ob_door_left = bpy.data.objects.new('Door Left', me_door_left)
ob_door_right = bpy.data.objects.new('Door Right', me_door_right)
ob_ladder = bpy.data.objects.new('ladder', me_ladder)

# ---- transforms, parenting, visibility, modifiers, constraints
ob_room.location = (-1.208e-08, 4.706e-09, 0.7429)
ob_room.scale = (1.001, 1.0, 1.001)
ob_room.lock_rotations_4d = False
ob_room.empty_display_type = 'ARROWS'
ob_room.lineart.crease_threshold = 0.0
ob_door_left.location = (0.2277, 0.06864, 2.035)
ob_door_left.scale = (-1.001, -1.0, 1.001)
ob_door_left.lineart.crease_threshold = 0.0
ob_door_right.location = (-0.2277, -0.06864, 2.035)
ob_door_right.scale = (1.0, 1.0, 1.001)
ob_door_right.lineart.crease_threshold = 0.0
ob_ladder.location = (-1.61e-09, 0.9108, 0.03673)
ob_ladder.scale = (1.001, 1.0, 1.001)
ob_ladder.lineart.crease_threshold = 0.0

# ---- collection membership
col_collection.objects.link(ob_room)
col_collection.objects.link(ob_door_left)
col_collection.objects.link(ob_door_right)
col_collection.objects.link(ob_ladder)

# ---- scene / render settings (as saved in the file)
scene.frame_start = 1; scene.frame_end = 250; scene.frame_set(0)
scene.render.engine = 'BLENDER_EEVEE_NEXT'
scene.cycles.use_denoising = False
scene.cycles.samples = 128
scene.cycles.sampling_pattern = 'TABULATED_SOBOL'
scene.cycles.use_adaptive_sampling = False
scene.cycles.use_light_tree = False
scene.view_settings.view_transform = 'Filmic'
bpy.context.view_layer.update()

# ---- added for rendering (the .blend has no active camera and no usable light): camera, sun
cam_auto = bpy.data.cameras.new('AutoCamera')
cam_auto.lens = 50.0
cam_auto.sensor_width = 36.0
cam_auto.clip_end = 1000.0
ob_auto_camera = bpy.data.objects.new('AutoCamera', cam_auto)
scene.collection.objects.link(ob_auto_camera)
ob_auto_camera.location = (6.84901, -8.21881, 5.47846)
ob_auto_camera.rotation_euler = (1.09748, -7.21219e-08, 0.694738)
scene.camera = ob_auto_camera
light_auto_sun = bpy.data.lights.new('AutoSun', 'SUN')
light_auto_sun.energy = 3.0
light_auto_sun.angle = 0.0523599
ob_auto_sun = bpy.data.objects.new('AutoSun', light_auto_sun)
scene.collection.objects.link(ob_auto_sun)
ob_auto_sun.rotation_euler = (0.872665, 0.174533, 0.523599)
bpy.context.view_layer.update()

